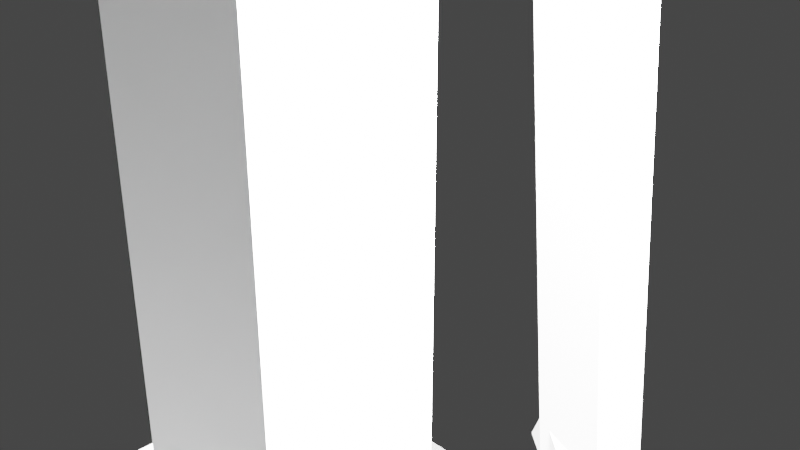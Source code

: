# Source: Desertcage.blend  (saved by Blender 2.91.10; exported with 4.5.12 LTS)
import bpy
from mathutils import Matrix  # noqa: F401  (used for matrix-valued properties, if any)

bpy.ops.wm.read_factory_settings(use_empty=True)
scene = bpy.context.scene
scene.name = 'Scene'

# ---- collections
col_collection = bpy.data.collections.new('Collection'); scene.collection.children.link(col_collection)

# ---- world
world_world = bpy.data.worlds.new('World'); scene.world = world_world
world_world.use_nodes = True; world_world.node_tree.nodes.clear()
_N = world_world.node_tree.nodes; _L = world_world.node_tree.links
n0 = _N.new('ShaderNodeOutputWorld'); n0.name = 'World Output'; n0.location = (300, 300)
n1 = _N.new('ShaderNodeBackground'); n1.name = 'Background'; n1.location = (10, 300)
n1.inputs[0].default_value = (0.05088, 0.05088, 0.05088, 1.0)
_L.new(n1.outputs[0], n0.inputs[0])
n0.is_active_output = True
world_world.color = (0.05088, 0.05088, 0.05088)
world_world.use_sun_shadow = False
world_world.sun_shadow_jitter_overblur = 0.0

# ---- cameras
cam_camera = bpy.data.cameras.new('Camera')
cam_camera.clip_end = 100.0
cam_camera.ortho_scale = 7.314

# ---- lights
light_light = bpy.data.lights.new('Light', 'POINT')
light_light.transmission_factor = 0.0
light_light.energy = 1000.0
light_light.shadow_soft_size = 0.1
light_light.shadow_maximum_resolution = 0.006
light_light.use_absolute_resolution = True

# ---- meshes
me_w_rfel_006 = bpy.data.meshes.new('Würfel.006')
me_w_rfel_006.from_pydata([(-0.5, -4.0, -0.5), (-0.5, -4.0, 0.5), (-0.5, 4.0, -0.5), (-0.5, 4.0, 0.5), (0.5, -4.0, -0.5), (0.5, -4.0, 0.5), (0.5, 4.0, -0.5), (0.5, 4.0, 0.5), (-5.415, -0.5476, -1.452), (-5.415, -0.5476, -0.4515), (3.911, 12.45, -1.452), (3.911, 12.45, -0.4515), (7.587, -9.873, -1.452), (7.587, -9.873, -0.4515), (16.91, 3.128, -1.452), (16.91, 3.128, -0.4515), (4.353, 1.061, -1.452), (4.353, 1.061, 17.55), (5.519, 2.686, -1.452), (5.519, 2.686, 17.55), (5.978, -0.105, -1.452), (5.978, -0.105, 17.55), (7.144, 1.52, -1.452), (7.144, 1.52, 17.55), (2.958, 0.8309, 17.55), (2.958, 0.8309, 19.55), (5.289, 4.081, 17.55), (5.289, 4.081, 19.55), (6.208, -1.5, 17.55), (6.208, -1.5, 19.55), (8.54, 1.75, 17.55), (8.54, 1.75, 19.55), (5.393, 1.68, 17.86), (5.89, 2.373, 18.38), (7.828, 5.074, 11.03), (8.325, 5.767, 11.55), (6.206, 1.097, 17.86), (6.703, 1.79, 18.38), (8.641, 4.492, 11.03), (9.138, 5.185, 11.55), (7.617, 4.861, 11.84), (8.196, 5.67, 11.94), (8.095, 5.528, 3.882), (8.675, 6.337, 3.985), (8.429, 4.279, 11.84), (9.009, 5.087, 11.94), (8.908, 4.945, 3.882), (9.487, 5.754, 3.985), (8.814, 6.569, 3.991), (8.978, 6.003, 4.798), (12.12, 0.939, -0.6318), (12.28, 0.3722, 0.1757), (7.919, 6.141, 3.872), (8.082, 5.574, 4.679), (11.22, 0.5106, -0.7507), (11.39, -0.0561, 0.0568), (0.02274, -2.981, -0.5372), (0.02274, -2.981, 0.4628), (7.815, -4.792, -0.5372), (7.815, -4.792, 0.4628), (-0.2037, -3.955, -0.5372), (-0.2037, -3.955, 0.4628), (7.589, -5.766, -0.5372), (7.589, -5.766, 0.4628), (6.934, -5.147, -0.5071), (6.934, -5.147, 0.4929), (11.6, 1.354, -0.5071), (11.6, 1.354, 0.4929), (7.746, -5.73, -0.5071), (7.746, -5.73, 0.4929), (12.41, 0.771, -0.5071), (12.41, 0.771, 0.4929), (-2.403, 5.042, -0.5599), (-2.403, 5.042, 0.4401), (-1.821, 5.854, -0.5599), (-1.821, 5.854, 0.4401), (2.472, 1.545, -0.5599), (2.472, 1.545, 0.4401), (3.055, 2.357, -0.5599), (3.055, 2.357, 0.4401), (0.5108, 9.105, -0.5599), (0.5108, 9.105, 0.4401), (1.094, 9.917, -0.5599), (1.094, 9.917, 0.4401), (5.386, 5.608, -0.5599), (5.386, 5.608, 0.4401), (5.969, 6.42, -0.5599), (5.969, 6.42, 0.4401), (-1.821, 5.854, -0.5599), (-1.821, 5.854, 0.4401), (0.5108, 9.105, -0.5599), (0.5108, 9.105, 0.4401), (-1.008, 5.271, -0.5599), (-1.008, 5.271, 0.4401), (1.323, 8.522, -0.5599), (1.323, 8.522, 0.4401), (2.242, 2.94, -0.5599), (2.242, 2.94, 0.4401), (4.574, 6.19, -0.5599), (4.574, 6.19, 0.4401), (3.055, 2.357, -0.5599), (3.055, 2.357, 0.4401), (5.386, 5.608, -0.5599), (5.386, 5.608, 0.4401)], [], [(0, 1, 3, 2), (2, 3, 7, 6), (6, 7, 5, 4), (4, 5, 1, 0), (2, 6, 4, 0), (7, 3, 1, 5), (8, 9, 11, 10), (10, 11, 15, 14), (14, 15, 13, 12), (12, 13, 9, 8), (10, 14, 12, 8), (15, 11, 9, 13), (16, 17, 19, 18), (18, 19, 23, 22), (22, 23, 21, 20), (20, 21, 17, 16), (18, 22, 20, 16), (23, 19, 17, 21), (24, 25, 27, 26), (26, 27, 31, 30), (30, 31, 29, 28), (28, 29, 25, 24), (26, 30, 28, 24), (31, 27, 25, 29), (32, 33, 35, 34), (34, 35, 39, 38), (38, 39, 37, 36), (36, 37, 33, 32), (34, 38, 36, 32), (39, 35, 33, 37), (40, 41, 43, 42), (42, 43, 47, 46), (46, 47, 45, 44), (44, 45, 41, 40), (42, 46, 44, 40), (47, 43, 41, 45), (48, 49, 51, 50), (50, 51, 55, 54), (54, 55, 53, 52), (52, 53, 49, 48), (50, 54, 52, 48), (55, 51, 49, 53), (56, 57, 59, 58), (58, 59, 63, 62), (62, 63, 61, 60), (60, 61, 57, 56), (58, 62, 60, 56), (63, 59, 57, 61), (64, 65, 67, 66), (66, 67, 71, 70), (70, 71, 69, 68), (68, 69, 65, 64), (66, 70, 68, 64), (71, 67, 65, 69), (72, 73, 75, 74), (74, 75, 79, 78), (78, 79, 77, 76), (76, 77, 73, 72), (74, 78, 76, 72), (79, 75, 73, 77), (80, 81, 83, 82), (82, 83, 87, 86), (86, 87, 85, 84), (84, 85, 81, 80), (82, 86, 84, 80), (87, 83, 81, 85), (88, 89, 91, 90), (90, 91, 95, 94), (94, 95, 93, 92), (92, 93, 89, 88), (90, 94, 92, 88), (95, 91, 89, 93), (96, 97, 99, 98), (98, 99, 103, 102), (102, 103, 101, 100), (100, 101, 97, 96), (98, 102, 100, 96), (103, 99, 97, 101)])
_uv = me_w_rfel_006.uv_layers.new(name='UV-Map')
_uv.uv.foreach_set('vector', [0.3906, 0.6406, 0.3906, 0.6562, 0.2656, 0.6562, 0.2656, 0.6406, 0.2656, 0.6406, 0.2656, 0.6562, 0.25, 0.6562, 0.25, 0.6406, 0.5312, 0.6406, 0.5312, 0.6562, 0.4062, 0.6562, 0.4062, 0.6406, 0.4062, 0.6406, 0.4062, 0.6562, 0.3906, 0.6562, 0.3906, 0.6406, 0.3906, 0.6562, 0.3906, 0.6719, 0.5156, 0.6719, 0.5156, 0.6562, 0.2656, 0.6719, 0.2656, 0.6562, 0.3906, 0.6562, 0.3906, 0.6719, 0.5, 0.7344, 0.5, 0.75, 0.25, 0.75, 0.25, 0.7344, 0.25, 0.7344, 0.25, 0.75, 0.0, 0.75, 0.0, 0.7344, 1.0, 0.7344, 1.0, 0.75, 0.75, 0.75, 0.75, 0.7344, 0.75, 0.7344, 0.75, 0.75, 0.5, 0.75, 0.5, 0.7344, 0.5, 0.75, 0.5, 1.0, 0.75, 1.0, 0.75, 0.75, 0.25, 1.0, 0.25, 0.75, 0.5, 0.75, 0.5, 1.0, 0.0625, 0.4062, 0.0625, 0.7031, 0.03125, 0.7031, 0.03125, 0.4062, 0.03125, 0.4062, 0.03125, 0.7031, 0.0, 0.7031, 0.0, 0.4062, 0.125, 0.4062, 0.125, 0.7031, 0.09375, 0.7031, 0.09375, 0.4062, 0.09375, 0.4062, 0.09375, 0.7031, 0.0625, 0.7031, 0.0625, 0.4062, 0.0625, 0.7031, 0.0625, 0.7344, 0.09375, 0.7344, 0.09375, 0.7031, 0.03125, 0.7344, 0.03125, 0.7031, 0.0625, 0.7031, 0.0625, 0.7344, 0.125, 0.9062, 0.125, 0.9375, 0.0625, 0.9375, 0.0625, 0.9062, 0.0625, 0.9062, 0.0625, 0.9375, 0.0, 0.9375, 0.0, 0.9062, 0.25, 0.9062, 0.25, 0.9375, 0.1875, 0.9375, 0.1875, 0.9062, 0.1875, 0.9062, 0.1875, 0.9375, 0.125, 0.9375, 0.125, 0.9062, 0.125, 0.9375, 0.125, 1.0, 0.1875, 1.0, 0.1875, 0.9375, 0.0625, 1.0, 0.0625, 0.9375, 0.125, 0.9375, 0.125, 1.0, 0.5312, 0.5625, 0.5312, 0.5781, 0.4062, 0.5781, 0.4062, 0.5625, 0.4062, 0.5625, 0.4062, 0.5781, 0.3906, 0.5781, 0.3906, 0.5625, 0.6719, 0.5625, 0.6719, 0.5781, 0.5469, 0.5781, 0.5469, 0.5625, 0.5469, 0.5625, 0.5469, 0.5781, 0.5312, 0.5781, 0.5312, 0.5625, 0.5312, 0.5781, 0.5312, 0.5938, 0.6562, 0.5938, 0.6562, 0.5781, 0.4062, 0.5938, 0.4062, 0.5781, 0.5312, 0.5781, 0.5312, 0.5938, 0.2656, 0.5781, 0.2656, 0.5938, 0.1406, 0.5938, 0.1406, 0.5781, 0.1406, 0.5781, 0.1406, 0.5938, 0.125, 0.5938, 0.125, 0.5781, 0.4062, 0.5781, 0.4062, 0.5938, 0.2812, 0.5938, 0.2812, 0.5781, 0.2812, 0.5781, 0.2812, 0.5938, 0.2656, 0.5938, 0.2656, 0.5781, 0.2656, 0.5938, 0.2656, 0.6094, 0.3906, 0.6094, 0.3906, 0.5938, 0.1406, 0.6094, 0.1406, 0.5938, 0.2656, 0.5938, 0.2656, 0.6094, 0.4688, 0.6094, 0.4688, 0.625, 0.3438, 0.625, 0.3438, 0.6094, 0.3438, 0.6094, 0.3438, 0.625, 0.3281, 0.625, 0.3281, 0.6094, 0.6094, 0.6094, 0.6094, 0.625, 0.4844, 0.625, 0.4844, 0.6094, 0.4844, 0.6094, 0.4844, 0.625, 0.4688, 0.625, 0.4688, 0.6094, 0.4688, 0.625, 0.4688, 0.6406, 0.5938, 0.6406, 0.5938, 0.625, 0.3438, 0.6406, 0.3438, 0.625, 0.4688, 0.625, 0.4688, 0.6406, 0.3906, 0.6719, 0.3906, 0.6875, 0.2656, 0.6875, 0.2656, 0.6719, 0.2656, 0.6719, 0.2656, 0.6875, 0.25, 0.6875, 0.25, 0.6719, 0.5312, 0.6719, 0.5312, 0.6875, 0.4062, 0.6875, 0.4062, 0.6719, 0.4062, 0.6719, 0.4062, 0.6875, 0.3906, 0.6875, 0.3906, 0.6719, 0.3906, 0.6875, 0.3906, 0.7031, 0.5156, 0.7031, 0.5156, 0.6875, 0.2656, 0.7031, 0.2656, 0.6875, 0.3906, 0.6875, 0.3906, 0.7031, 0.3906, 0.7031, 0.3906, 0.7188, 0.2656, 0.7188, 0.2656, 0.7031, 0.2656, 0.7031, 0.2656, 0.7188, 0.25, 0.7188, 0.25, 0.7031, 0.5312, 0.7031, 0.5312, 0.7188, 0.4062, 0.7188, 0.4062, 0.7031, 0.4062, 0.7031, 0.4062, 0.7188, 0.3906, 0.7188, 0.3906, 0.7031, 0.3906, 0.7188, 0.3906, 0.7344, 0.5156, 0.7344, 0.5156, 0.7188, 0.2656, 0.7344, 0.2656, 0.7188, 0.3906, 0.7188, 0.3906, 0.7344, 0.2344, 0.625, 0.2344, 0.6406, 0.2188, 0.6406, 0.2188, 0.625, 0.2188, 0.625, 0.2188, 0.6406, 0.125, 0.6406, 0.125, 0.625, 0.3438, 0.625, 0.3438, 0.6406, 0.3281, 0.6406, 0.3281, 0.625, 0.3281, 0.625, 0.3281, 0.6406, 0.2344, 0.6406, 0.2344, 0.625, 0.2344, 0.6406, 0.2344, 0.7344, 0.25, 0.7344, 0.25, 0.6406, 0.2188, 0.7344, 0.2188, 0.6406, 0.2344, 0.6406, 0.2344, 0.7344, 0.1094, 0.7969, 0.1094, 0.8125, 0.09375, 0.8125, 0.09375, 0.7969, 0.09375, 0.7969, 0.09375, 0.8125, 0.0, 0.8125, 0.0, 0.7969, 0.2188, 0.7969, 0.2188, 0.8125, 0.2031, 0.8125, 0.2031, 0.7969, 0.2031, 0.7969, 0.2031, 0.8125, 0.1094, 0.8125, 0.1094, 0.7969, 0.1094, 0.8125, 0.1094, 0.9062, 0.125, 0.9062, 0.125, 0.8125, 0.09375, 0.9062, 0.09375, 0.8125, 0.1094, 0.8125, 0.1094, 0.9062, 0.2031, 0.5469, 0.2031, 0.5625, 0.1406, 0.5625, 0.1406, 0.5469, 0.1406, 0.5469, 0.1406, 0.5625, 0.125, 0.5625, 0.125, 0.5469, 0.2812, 0.5469, 0.2812, 0.5625, 0.2188, 0.5625, 0.2188, 0.5469, 0.2188, 0.5469, 0.2188, 0.5625, 0.2031, 0.5625, 0.2031, 0.5469, 0.2031, 0.5625, 0.2031, 0.5781, 0.2656, 0.5781, 0.2656, 0.5625, 0.1406, 0.5781, 0.1406, 0.5625, 0.2031, 0.5625, 0.2031, 0.5781, 0.07812, 0.7656, 0.07812, 0.7812, 0.01562, 0.7812, 0.01562, 0.7656, 0.01562, 0.7656, 0.01562, 0.7812, 0.0, 0.7812, 0.0, 0.7656, 0.1562, 0.7656, 0.1562, 0.7812, 0.09375, 0.7812, 0.09375, 0.7656, 0.09375, 0.7656, 0.09375, 0.7812, 0.07812, 0.7812, 0.07812, 0.7656, 0.07812, 0.7812, 0.07812, 0.7969, 0.1406, 0.7969, 0.1406, 0.7812, 0.01562, 0.7969, 0.01562, 0.7812, 0.07812, 0.7812, 0.07812, 0.7969])
me_w_rfel_006.use_remesh_fix_poles = True
me_w_rfel_006.use_remesh_preserve_attributes = False
me_w_rfel_006.use_mirror_vertex_groups = False
me_w_rfel_006.update()

# ---- objects
ob_cube_007 = bpy.data.objects.new('cube.007', me_w_rfel_006)
ob_light = bpy.data.objects.new('Light', light_light)
ob_camera = bpy.data.objects.new('Camera', cam_camera)

# ---- transforms, parenting, visibility, modifiers, constraints
ob_cube_007.location = (-0.2327, -0.2664, -0.4064)
ob_cube_007.rotation_euler = (0.0, -0.0, 0.6222)
ob_cube_007.scale = (0.0605, 0.0605, 0.0605)
ob_cube_007.lineart.crease_threshold = 0.0
ob_light.location = (0.251, 0.1513, 0.4982)
ob_light.rotation_euler = (0.6503, 0.05522, 1.866)
ob_light.scale = (0.0605, 0.0605, 0.0605)
ob_light.lock_rotations_4d = False
ob_light.empty_display_type = 'ARROWS'
ob_light.color = (0.0, 0.0, 0.0, 0.0)
ob_light.lineart.crease_threshold = 0.0
ob_camera.location = (0.4496, -0.3285, 0.441)
ob_camera.rotation_euler = (1.109, 0.0, 0.8149)
ob_camera.scale = (0.0605, 0.0605, 0.0605)
ob_camera.lock_rotations_4d = False
ob_camera.empty_display_type = 'ARROWS'
ob_camera.color = (0.0, 0.0, 0.0, 0.0)
ob_camera.display_type = 'WIRE'
ob_camera.lineart.crease_threshold = 0.0

# ---- collection membership
scene.collection.objects.link(ob_cube_007)
col_collection.objects.link(ob_light)
col_collection.objects.link(ob_camera)

# ---- scene / render settings (as saved in the file)
scene.camera = ob_camera
scene.frame_start = 1; scene.frame_end = 250; scene.frame_set(1)
scene.render.engine = 'BLENDER_EEVEE_NEXT'
scene.cycles.use_denoising = False
scene.cycles.samples = 128
scene.cycles.sampling_pattern = 'TABULATED_SOBOL'
scene.cycles.use_adaptive_sampling = False
scene.cycles.use_light_tree = False
scene.view_settings.view_transform = 'Filmic'
bpy.context.view_layer.update()
